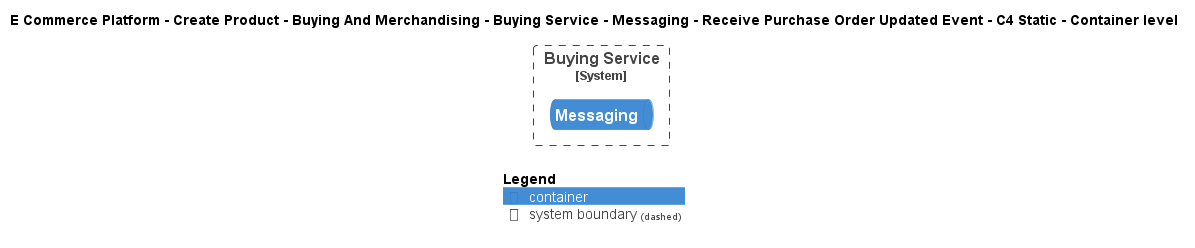

The diagram above was rendered by PlantUML. Its source (embedded in the PNG):
@startuml
!include ..\..\..\..\..\..\..\..\..\.c4s\C4_Container.puml

AddElementTag("c4interflow:lifecycle:new", $bgColor=green, $fontColor=#ffffff, $borderColor=green, $shadowing="False")
AddElementTag("c4interflow:lifecycle:changed", $bgColor=orange, $fontColor=#ffffff, $borderColor=orange, $shadowing="False")
AddElementTag("c4interflow:lifecycle:removed", $bgColor=red, $fontColor=#ffffff, $borderColor=red, $shadowing="False")

AddRelTag("c4interflow:lifecycle:new", $textColor=green, $lineColor=green)
AddRelTag("c4interflow:lifecycle:changed", $textColor=orange, $lineColor=orange)
AddRelTag("c4interflow:lifecycle:removed", $textColor=red, $lineColor=red)

SHOW_PERSON_PORTRAIT()
LAYOUT_TOP_DOWN()

skinparam linetype polyline

title E Commerce Platform - Create Product - Buying And Merchandising - Buying Service - Messaging - Receive Purchase Order Updated Event - C4 Static - Container level


System_Boundary(ECommercePlatform.CreateProduct.BuyingAndMerchandising.SoftwareSystems.BuyingService, "Buying Service") {
    ContainerQueue(ECommercePlatform.CreateProduct.BuyingAndMerchandising.SoftwareSystems.BuyingService.Containers.Messaging, "Messaging", "", "")
}



SHOW_LEGEND()
@enduml